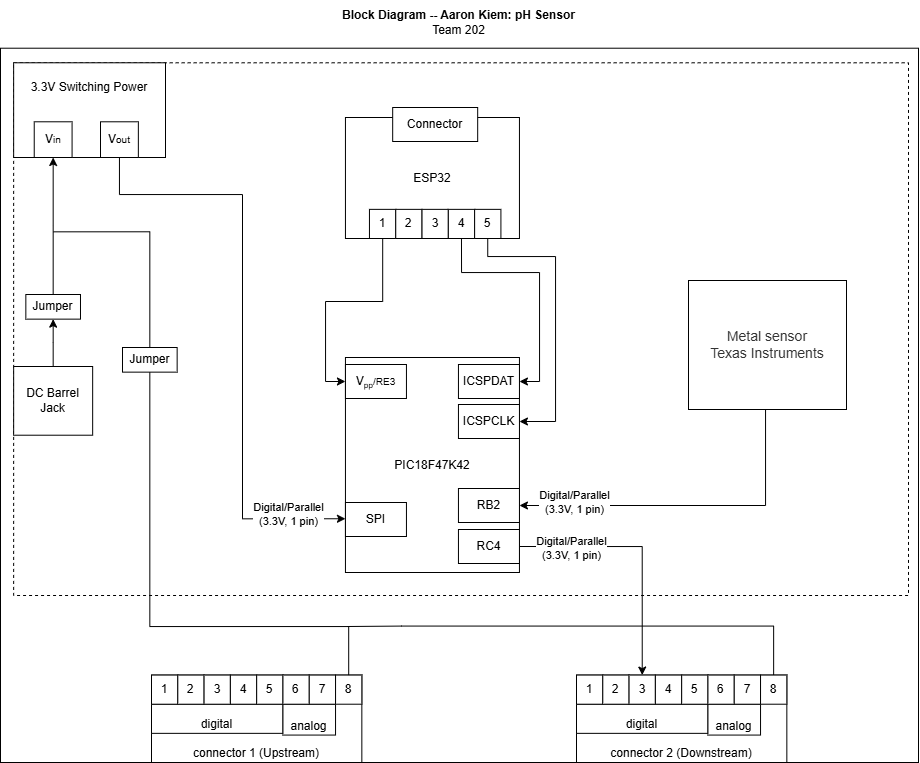

The diagram above was exported from draw.io. Its source (the exported page's mxGraphModel, read from the mxfile embedded in the PNG):
<mxGraphModel dx="1266" dy="627" grid="1" gridSize="10" guides="1" tooltips="1" connect="1" arrows="1" fold="1" page="1" pageScale="1" pageWidth="850" pageHeight="1100" math="0" shadow="0">
  <root>
    <mxCell id="0" />
    <mxCell id="1" parent="0" />
    <mxCell id="_y36JEJj8cZL5FOSjEHZ-2" parent="1" style="rounded=0;whiteSpace=wrap;html=1;fillColor=none;verticalAlign=top;movable=0;resizable=0;rotatable=0;deletable=0;editable=0;locked=1;connectable=0;" value="" vertex="1">
      <mxGeometry height="714.29" width="918" x="-466" y="181.70999999999998" as="geometry" />
    </mxCell>
    <mxCell id="vm56GotVg-Y9aVw3yS---71" parent="1" style="rounded=0;whiteSpace=wrap;html=1;dashed=1;fillColor=none;movable=0;resizable=0;rotatable=0;deletable=0;editable=0;locked=1;connectable=0;" value="" vertex="1">
      <mxGeometry height="532.71" width="894.85" x="-452.85" y="196.29000000000002" as="geometry" />
    </mxCell>
    <mxCell id="_y36JEJj8cZL5FOSjEHZ-24" connectable="0" parent="1" style="group" value="" vertex="1">
      <mxGeometry height="87.42857142857142" width="210.3370786516854" x="-314.99516853932585" y="808.5714285714284" as="geometry" />
    </mxCell>
    <mxCell id="_y36JEJj8cZL5FOSjEHZ-25" parent="_y36JEJj8cZL5FOSjEHZ-24" style="rounded=0;whiteSpace=wrap;html=1;verticalAlign=bottom;" value="connector 1 (Upstream)" vertex="1">
      <mxGeometry height="87.42857142857142" width="210.3370786516854" as="geometry" />
    </mxCell>
    <mxCell id="_y36JEJj8cZL5FOSjEHZ-26" parent="_y36JEJj8cZL5FOSjEHZ-24" style="rounded=0;whiteSpace=wrap;html=1;verticalAlign=bottom;" value="digital" vertex="1">
      <mxGeometry height="29.142857142857142" width="131.46067415730337" y="29.142857142857142" as="geometry" />
    </mxCell>
    <mxCell id="_y36JEJj8cZL5FOSjEHZ-27" parent="_y36JEJj8cZL5FOSjEHZ-24" style="rounded=0;whiteSpace=wrap;html=1;verticalAlign=bottom;" value="analog" vertex="1">
      <mxGeometry height="30.86" width="52.58" x="131.46" y="29.14" as="geometry" />
    </mxCell>
    <mxCell id="_y36JEJj8cZL5FOSjEHZ-28" parent="_y36JEJj8cZL5FOSjEHZ-24" style="rounded=0;whiteSpace=wrap;html=1;" value="1" vertex="1">
      <mxGeometry height="29.142857142857142" width="26.292134831460675" as="geometry" />
    </mxCell>
    <mxCell id="_y36JEJj8cZL5FOSjEHZ-29" parent="_y36JEJj8cZL5FOSjEHZ-24" style="rounded=0;whiteSpace=wrap;html=1;" value="2" vertex="1">
      <mxGeometry height="29.142857142857142" width="26.292134831460675" x="26.292134831460675" as="geometry" />
    </mxCell>
    <mxCell id="_y36JEJj8cZL5FOSjEHZ-30" parent="_y36JEJj8cZL5FOSjEHZ-24" style="rounded=0;whiteSpace=wrap;html=1;" value="3" vertex="1">
      <mxGeometry height="29.142857142857142" width="26.292134831460675" x="52.58426966292135" as="geometry" />
    </mxCell>
    <mxCell id="_y36JEJj8cZL5FOSjEHZ-31" parent="_y36JEJj8cZL5FOSjEHZ-24" style="rounded=0;whiteSpace=wrap;html=1;" value="4" vertex="1">
      <mxGeometry height="29.142857142857142" width="26.292134831460675" x="78.87640449438203" as="geometry" />
    </mxCell>
    <mxCell id="_y36JEJj8cZL5FOSjEHZ-32" parent="_y36JEJj8cZL5FOSjEHZ-24" style="rounded=0;whiteSpace=wrap;html=1;" value="5" vertex="1">
      <mxGeometry height="29.142857142857142" width="26.292134831460675" x="105.1685393258427" as="geometry" />
    </mxCell>
    <mxCell id="_y36JEJj8cZL5FOSjEHZ-33" parent="_y36JEJj8cZL5FOSjEHZ-24" style="rounded=0;whiteSpace=wrap;html=1;" value="6" vertex="1">
      <mxGeometry height="29.142857142857142" width="26.292134831460675" x="131.46067415730337" as="geometry" />
    </mxCell>
    <mxCell id="_y36JEJj8cZL5FOSjEHZ-34" parent="_y36JEJj8cZL5FOSjEHZ-24" style="rounded=0;whiteSpace=wrap;html=1;" value="7" vertex="1">
      <mxGeometry height="29.142857142857142" width="26.292134831460675" x="157.75280898876406" as="geometry" />
    </mxCell>
    <mxCell id="_y36JEJj8cZL5FOSjEHZ-35" parent="_y36JEJj8cZL5FOSjEHZ-24" style="rounded=0;whiteSpace=wrap;html=1;" value="8" vertex="1">
      <mxGeometry height="29.142857142857142" width="26.292134831460675" x="184.04494382022472" as="geometry" />
    </mxCell>
    <mxCell id="vm56GotVg-Y9aVw3yS---43" parent="1" style="rounded=0;whiteSpace=wrap;html=1;verticalAlign=top;" value="&lt;div style=&quot;line-height: 100%;&quot;&gt;&lt;br&gt;&lt;/div&gt;&lt;div style=&quot;line-height: 100%;&quot;&gt;3.3V Switching Power&lt;/div&gt;" vertex="1">
      <mxGeometry height="94.71" width="151.85" x="-452.85" y="196.29" as="geometry" />
    </mxCell>
    <mxCell id="_y36JEJj8cZL5FOSjEHZ-122" parent="1" style="text;html=1;align=center;verticalAlign=middle;whiteSpace=wrap;rounded=0;" value="&lt;b&gt;Block Diagram -- Aaron Kiem: pH Sensor&lt;/b&gt;&lt;div&gt;Team 202&lt;/div&gt;" vertex="1">
      <mxGeometry height="43.71428571428571" width="335.2247191011236" x="-174.61235955056173" y="134" as="geometry" />
    </mxCell>
    <mxCell id="dXXmkDD9x8I5tR87M1mV-30" edge="1" parent="1" source="umVNlR_ZtGlwFmDw16LZ-2" style="edgeStyle=orthogonalEdgeStyle;rounded=0;orthogonalLoop=1;jettySize=auto;html=1;" target="dXXmkDD9x8I5tR87M1mV-29" value="">
      <mxGeometry relative="1" as="geometry" />
    </mxCell>
    <mxCell id="umVNlR_ZtGlwFmDw16LZ-2" parent="1" style="rounded=0;whiteSpace=wrap;html=1;" value="&lt;div&gt;DC Barrel Jack&lt;/div&gt;" vertex="1">
      <mxGeometry height="68.71" width="79" x="-452.84000000000003" y="500" as="geometry" />
    </mxCell>
    <mxCell id="umVNlR_ZtGlwFmDw16LZ-3" parent="1" style="rounded=0;whiteSpace=wrap;html=1;verticalAlign=middle;" value="&lt;div style=&quot;line-height: 100%;&quot;&gt;&lt;span style=&quot;background-color: transparent; color: light-dark(rgb(0, 0, 0), rgb(255, 255, 255));&quot;&gt;V&lt;/span&gt;&lt;span style=&quot;background-color: transparent; color: light-dark(rgb(0, 0, 0), rgb(255, 255, 255)); font-size: 10px;&quot;&gt;in&lt;/span&gt;&lt;/div&gt;" vertex="1">
      <mxGeometry height="35.71" width="37.85" x="-432.27" y="255.29" as="geometry" />
    </mxCell>
    <mxCell id="dXXmkDD9x8I5tR87M1mV-52" edge="1" parent="1" source="umVNlR_ZtGlwFmDw16LZ-4" style="edgeStyle=orthogonalEdgeStyle;rounded=0;orthogonalLoop=1;jettySize=auto;html=1;entryX=0;entryY=0.75;entryDx=0;entryDy=0;" target="dXXmkDD9x8I5tR87M1mV-13">
      <mxGeometry relative="1" as="geometry">
        <Array as="points">
          <mxPoint x="-347" y="328" />
          <mxPoint x="-224" y="328" />
          <mxPoint x="-224" y="652" />
        </Array>
      </mxGeometry>
    </mxCell>
    <mxCell id="umVNlR_ZtGlwFmDw16LZ-4" parent="1" style="rounded=0;whiteSpace=wrap;html=1;verticalAlign=middle;" value="&lt;div style=&quot;line-height: 100%;&quot;&gt;&lt;span style=&quot;background-color: transparent; color: light-dark(rgb(0, 0, 0), rgb(255, 255, 255));&quot;&gt;V&lt;span style=&quot;font-size: 10px;&quot;&gt;out&lt;/span&gt;&lt;/span&gt;&lt;/div&gt;" vertex="1">
      <mxGeometry height="35.71" width="37.85" x="-366" y="255.29" as="geometry" />
    </mxCell>
    <mxCell id="dXXmkDD9x8I5tR87M1mV-1" connectable="0" parent="1" style="group" value="" vertex="1">
      <mxGeometry height="87.42857142857142" width="210.3370786516854" x="110" y="808.5699999999999" as="geometry" />
    </mxCell>
    <mxCell id="dXXmkDD9x8I5tR87M1mV-2" parent="dXXmkDD9x8I5tR87M1mV-1" style="rounded=0;whiteSpace=wrap;html=1;verticalAlign=bottom;" value="connector 2 (Downstream)" vertex="1">
      <mxGeometry height="87.42857142857142" width="210.3370786516854" as="geometry" />
    </mxCell>
    <mxCell id="dXXmkDD9x8I5tR87M1mV-3" parent="dXXmkDD9x8I5tR87M1mV-1" style="rounded=0;whiteSpace=wrap;html=1;verticalAlign=bottom;" value="digital" vertex="1">
      <mxGeometry height="29.142857142857142" width="131.46067415730337" y="29.142857142857142" as="geometry" />
    </mxCell>
    <mxCell id="dXXmkDD9x8I5tR87M1mV-4" parent="dXXmkDD9x8I5tR87M1mV-1" style="rounded=0;whiteSpace=wrap;html=1;verticalAlign=bottom;" value="analog" vertex="1">
      <mxGeometry height="30.86" width="52.58" x="131.46" y="29.14" as="geometry" />
    </mxCell>
    <mxCell id="dXXmkDD9x8I5tR87M1mV-5" parent="dXXmkDD9x8I5tR87M1mV-1" style="rounded=0;whiteSpace=wrap;html=1;" value="1" vertex="1">
      <mxGeometry height="29.142857142857142" width="26.292134831460675" as="geometry" />
    </mxCell>
    <mxCell id="dXXmkDD9x8I5tR87M1mV-6" parent="dXXmkDD9x8I5tR87M1mV-1" style="rounded=0;whiteSpace=wrap;html=1;" value="2" vertex="1">
      <mxGeometry height="29.142857142857142" width="26.292134831460675" x="26.292134831460675" as="geometry" />
    </mxCell>
    <mxCell id="dXXmkDD9x8I5tR87M1mV-7" parent="dXXmkDD9x8I5tR87M1mV-1" style="rounded=0;whiteSpace=wrap;html=1;" value="3" vertex="1">
      <mxGeometry height="29.142857142857142" width="26.292134831460675" x="52.58426966292135" as="geometry" />
    </mxCell>
    <mxCell id="dXXmkDD9x8I5tR87M1mV-8" parent="dXXmkDD9x8I5tR87M1mV-1" style="rounded=0;whiteSpace=wrap;html=1;" value="4" vertex="1">
      <mxGeometry height="29.142857142857142" width="26.292134831460675" x="78.87640449438203" as="geometry" />
    </mxCell>
    <mxCell id="dXXmkDD9x8I5tR87M1mV-9" parent="dXXmkDD9x8I5tR87M1mV-1" style="rounded=0;whiteSpace=wrap;html=1;" value="5" vertex="1">
      <mxGeometry height="29.142857142857142" width="26.292134831460675" x="105.1685393258427" as="geometry" />
    </mxCell>
    <mxCell id="dXXmkDD9x8I5tR87M1mV-10" parent="dXXmkDD9x8I5tR87M1mV-1" style="rounded=0;whiteSpace=wrap;html=1;" value="6" vertex="1">
      <mxGeometry height="29.142857142857142" width="26.292134831460675" x="131.46067415730337" as="geometry" />
    </mxCell>
    <mxCell id="dXXmkDD9x8I5tR87M1mV-11" parent="dXXmkDD9x8I5tR87M1mV-1" style="rounded=0;whiteSpace=wrap;html=1;" value="7" vertex="1">
      <mxGeometry height="29.142857142857142" width="26.292134831460675" x="157.75280898876406" as="geometry" />
    </mxCell>
    <mxCell id="dXXmkDD9x8I5tR87M1mV-51" edge="1" parent="dXXmkDD9x8I5tR87M1mV-1" source="dXXmkDD9x8I5tR87M1mV-12" style="edgeStyle=orthogonalEdgeStyle;rounded=0;orthogonalLoop=1;jettySize=auto;html=1;endArrow=none;endFill=0;">
      <mxGeometry relative="1" as="geometry">
        <Array as="points">
          <mxPoint x="197" y="-49" />
          <mxPoint x="-175" y="-49" />
        </Array>
        <mxPoint x="-229" y="-48.569999999999936" as="targetPoint" />
      </mxGeometry>
    </mxCell>
    <mxCell id="dXXmkDD9x8I5tR87M1mV-12" parent="dXXmkDD9x8I5tR87M1mV-1" style="rounded=0;whiteSpace=wrap;html=1;" value="8" vertex="1">
      <mxGeometry height="29.142857142857142" width="26.292134831460675" x="184.04494382022472" as="geometry" />
    </mxCell>
    <mxCell id="dXXmkDD9x8I5tR87M1mV-13" parent="1" style="rounded=0;whiteSpace=wrap;html=1;" value="PIC18F47K42" vertex="1">
      <mxGeometry height="215" width="174" x="-121.05" y="491" as="geometry" />
    </mxCell>
    <mxCell id="dXXmkDD9x8I5tR87M1mV-20" parent="1" style="rounded=0;whiteSpace=wrap;html=1;" value="V&lt;span style=&quot;font-size: 10px;&quot;&gt;&lt;sub&gt;pp&lt;/sub&gt;/RE3&lt;/span&gt;" vertex="1">
      <mxGeometry height="34" width="61" x="-121.05" y="498" as="geometry" />
    </mxCell>
    <mxCell id="dXXmkDD9x8I5tR87M1mV-21" connectable="0" parent="1" style="group" value="" vertex="1">
      <mxGeometry height="121.00285714285712" width="174" x="-121.05" y="251" as="geometry" />
    </mxCell>
    <mxCell id="dXXmkDD9x8I5tR87M1mV-14" parent="dXXmkDD9x8I5tR87M1mV-21" style="rounded=0;whiteSpace=wrap;html=1;" value="ESP32" vertex="1">
      <mxGeometry height="121" width="174" as="geometry" />
    </mxCell>
    <mxCell id="dXXmkDD9x8I5tR87M1mV-15" parent="dXXmkDD9x8I5tR87M1mV-21" style="rounded=0;whiteSpace=wrap;html=1;" value="1" vertex="1">
      <mxGeometry height="29.142857142857142" width="26.292134831460675" x="24" y="91.86000000000001" as="geometry" />
    </mxCell>
    <mxCell id="dXXmkDD9x8I5tR87M1mV-16" parent="dXXmkDD9x8I5tR87M1mV-21" style="rounded=0;whiteSpace=wrap;html=1;" value="2" vertex="1">
      <mxGeometry height="29.142857142857142" width="26.292134831460675" x="50.29213483146066" y="91.86000000000001" as="geometry" />
    </mxCell>
    <mxCell id="dXXmkDD9x8I5tR87M1mV-17" parent="dXXmkDD9x8I5tR87M1mV-21" style="rounded=0;whiteSpace=wrap;html=1;" value="3" vertex="1">
      <mxGeometry height="29.142857142857142" width="26.292134831460675" x="76.58426966292132" y="91.86000000000001" as="geometry" />
    </mxCell>
    <mxCell id="dXXmkDD9x8I5tR87M1mV-18" parent="dXXmkDD9x8I5tR87M1mV-21" style="rounded=0;whiteSpace=wrap;html=1;" value="4" vertex="1">
      <mxGeometry height="29.142857142857142" width="26.292134831460675" x="102.87640449438209" y="91.86000000000001" as="geometry" />
    </mxCell>
    <mxCell id="dXXmkDD9x8I5tR87M1mV-19" parent="dXXmkDD9x8I5tR87M1mV-21" style="rounded=0;whiteSpace=wrap;html=1;" value="5" vertex="1">
      <mxGeometry height="29.142857142857142" width="26.292134831460675" x="129.16853932584263" y="91.86000000000001" as="geometry" />
    </mxCell>
    <mxCell id="dXXmkDD9x8I5tR87M1mV-35" parent="dXXmkDD9x8I5tR87M1mV-21" style="rounded=0;whiteSpace=wrap;html=1;" value="Connector" vertex="1">
      <mxGeometry height="34" width="85" x="47.230000000000004" y="-10" as="geometry" />
    </mxCell>
    <mxCell id="dXXmkDD9x8I5tR87M1mV-23" parent="1" style="rounded=0;whiteSpace=wrap;html=1;" value="ICSPDAT" vertex="1">
      <mxGeometry height="34" width="61" x="-8.049999999999997" y="498" as="geometry" />
    </mxCell>
    <mxCell id="dXXmkDD9x8I5tR87M1mV-24" parent="1" style="rounded=0;whiteSpace=wrap;html=1;" value="ICSPCLK" vertex="1">
      <mxGeometry height="34" width="61" x="-8.049999999999997" y="538" as="geometry" />
    </mxCell>
    <mxCell id="dXXmkDD9x8I5tR87M1mV-25" edge="1" parent="1" source="dXXmkDD9x8I5tR87M1mV-19" style="edgeStyle=orthogonalEdgeStyle;rounded=0;orthogonalLoop=1;jettySize=auto;html=1;entryX=1;entryY=0.5;entryDx=0;entryDy=0;" target="dXXmkDD9x8I5tR87M1mV-24">
      <mxGeometry relative="1" as="geometry">
        <Array as="points">
          <mxPoint x="21" y="390" />
          <mxPoint x="89" y="390" />
          <mxPoint x="89" y="555" />
        </Array>
      </mxGeometry>
    </mxCell>
    <mxCell id="dXXmkDD9x8I5tR87M1mV-26" edge="1" parent="1" source="dXXmkDD9x8I5tR87M1mV-18" style="edgeStyle=orthogonalEdgeStyle;rounded=0;orthogonalLoop=1;jettySize=auto;html=1;exitX=0.5;exitY=1;exitDx=0;exitDy=0;entryX=1;entryY=0.5;entryDx=0;entryDy=0;" target="dXXmkDD9x8I5tR87M1mV-23">
      <mxGeometry relative="1" as="geometry">
        <Array as="points">
          <mxPoint x="-5" y="406" />
          <mxPoint x="73" y="406" />
          <mxPoint x="73" y="515" />
        </Array>
      </mxGeometry>
    </mxCell>
    <mxCell id="dXXmkDD9x8I5tR87M1mV-27" edge="1" parent="1" source="dXXmkDD9x8I5tR87M1mV-15" style="edgeStyle=orthogonalEdgeStyle;rounded=0;orthogonalLoop=1;jettySize=auto;html=1;entryX=0;entryY=0.5;entryDx=0;entryDy=0;" target="dXXmkDD9x8I5tR87M1mV-20">
      <mxGeometry relative="1" as="geometry" />
    </mxCell>
    <mxCell id="dXXmkDD9x8I5tR87M1mV-31" edge="1" parent="1" source="dXXmkDD9x8I5tR87M1mV-29" style="edgeStyle=orthogonalEdgeStyle;rounded=0;orthogonalLoop=1;jettySize=auto;html=1;" target="umVNlR_ZtGlwFmDw16LZ-3" value="">
      <mxGeometry relative="1" as="geometry" />
    </mxCell>
    <mxCell id="dXXmkDD9x8I5tR87M1mV-29" parent="1" style="whiteSpace=wrap;html=1;rounded=0;" value="Jumper" vertex="1">
      <mxGeometry height="24.64" width="54.65" x="-440.66" y="428" as="geometry" />
    </mxCell>
    <mxCell id="dXXmkDD9x8I5tR87M1mV-39" edge="1" parent="1" source="dXXmkDD9x8I5tR87M1mV-36" style="edgeStyle=orthogonalEdgeStyle;rounded=0;orthogonalLoop=1;jettySize=auto;html=1;entryX=1;entryY=0.5;entryDx=0;entryDy=0;" target="dXXmkDD9x8I5tR87M1mV-38">
      <mxGeometry relative="1" as="geometry">
        <Array as="points">
          <mxPoint x="299" y="639" />
        </Array>
      </mxGeometry>
    </mxCell>
    <mxCell id="dXXmkDD9x8I5tR87M1mV-40" connectable="0" parent="dXXmkDD9x8I5tR87M1mV-39" style="edgeLabel;html=1;align=center;verticalAlign=middle;resizable=0;points=[];" value="Digital/Parallel&lt;div&gt;(3.3V, 1 pin)&lt;/div&gt;" vertex="1">
      <mxGeometry relative="1" x="0.7133" as="geometry">
        <mxPoint x="6" y="-3" as="offset" />
      </mxGeometry>
    </mxCell>
    <mxCell id="dXXmkDD9x8I5tR87M1mV-36" parent="1" style="rounded=0;whiteSpace=wrap;html=1;" value="&lt;div&gt;&lt;span style=&quot;color: rgb(51, 51, 51); font-family: Arial; font-size: 14px; text-align: start; background-color: rgb(255, 255, 255);&quot;&gt;Metal sensor&lt;/span&gt;&lt;/div&gt;&lt;div&gt;&lt;span style=&quot;color: rgb(51, 51, 51); font-family: Arial; font-size: 14px; text-align: start; background-color: rgb(255, 255, 255);&quot;&gt;Texas Instruments&lt;/span&gt;&lt;/div&gt;" vertex="1">
      <mxGeometry height="129" width="158" x="222" y="414" as="geometry" />
    </mxCell>
    <mxCell id="dXXmkDD9x8I5tR87M1mV-38" parent="1" style="rounded=0;whiteSpace=wrap;html=1;" value="RB2" vertex="1">
      <mxGeometry height="34" width="61" x="-8.049999999999997" y="622" as="geometry" />
    </mxCell>
    <mxCell id="dXXmkDD9x8I5tR87M1mV-43" edge="1" parent="1" source="dXXmkDD9x8I5tR87M1mV-42" style="edgeStyle=orthogonalEdgeStyle;rounded=0;orthogonalLoop=1;jettySize=auto;html=1;exitX=1;exitY=0.5;exitDx=0;exitDy=0;entryX=0.5;entryY=0;entryDx=0;entryDy=0;" target="dXXmkDD9x8I5tR87M1mV-7">
      <mxGeometry relative="1" as="geometry" />
    </mxCell>
    <mxCell id="dXXmkDD9x8I5tR87M1mV-42" parent="1" style="rounded=0;whiteSpace=wrap;html=1;" value="RC4" vertex="1">
      <mxGeometry height="34" width="61" x="-8.05" y="663" as="geometry" />
    </mxCell>
    <mxCell id="dXXmkDD9x8I5tR87M1mV-44" connectable="0" parent="1" style="edgeLabel;html=1;align=center;verticalAlign=middle;resizable=0;points=[];" value="Digital/Parallel&lt;div&gt;(3.3V, 1 pin)&lt;/div&gt;" vertex="1">
      <mxGeometry x="100" y="670" as="geometry">
        <mxPoint x="5" y="12" as="offset" />
      </mxGeometry>
    </mxCell>
    <mxCell id="dXXmkDD9x8I5tR87M1mV-48" edge="1" parent="1" source="dXXmkDD9x8I5tR87M1mV-47" style="edgeStyle=orthogonalEdgeStyle;rounded=0;orthogonalLoop=1;jettySize=auto;html=1;endArrow=none;endFill=0;">
      <mxGeometry relative="1" as="geometry">
        <Array as="points">
          <mxPoint x="-317" y="365" />
        </Array>
        <mxPoint x="-412.9791717529297" y="365.33332316080737" as="targetPoint" />
      </mxGeometry>
    </mxCell>
    <mxCell id="dXXmkDD9x8I5tR87M1mV-49" edge="1" parent="1" source="dXXmkDD9x8I5tR87M1mV-47" style="edgeStyle=orthogonalEdgeStyle;rounded=0;orthogonalLoop=1;jettySize=auto;html=1;entryX=0.5;entryY=0;entryDx=0;entryDy=0;endArrow=none;endFill=0;" target="_y36JEJj8cZL5FOSjEHZ-35">
      <mxGeometry relative="1" as="geometry">
        <Array as="points">
          <mxPoint x="-317" y="760" />
          <mxPoint x="-118" y="760" />
        </Array>
      </mxGeometry>
    </mxCell>
    <mxCell id="dXXmkDD9x8I5tR87M1mV-47" parent="1" style="whiteSpace=wrap;html=1;rounded=0;" value="Jumper" vertex="1">
      <mxGeometry height="24.64" width="54.65" x="-344" y="481" as="geometry" />
    </mxCell>
    <mxCell id="dXXmkDD9x8I5tR87M1mV-53" connectable="0" parent="1" style="edgeLabel;html=1;align=center;verticalAlign=middle;resizable=0;points=[];" value="Digital/Parallel&lt;div&gt;(3.3V, 1 pin)&lt;/div&gt;" vertex="1">
      <mxGeometry x="-172" y="643" as="geometry">
        <mxPoint x="-6" y="5" as="offset" />
      </mxGeometry>
    </mxCell>
    <mxCell id="dXXmkDD9x8I5tR87M1mV-54" parent="1" style="rounded=0;whiteSpace=wrap;html=1;" value="SPI" vertex="1">
      <mxGeometry height="34" width="61" x="-121.05" y="636" as="geometry" />
    </mxCell>
  </root>
</mxGraphModel>